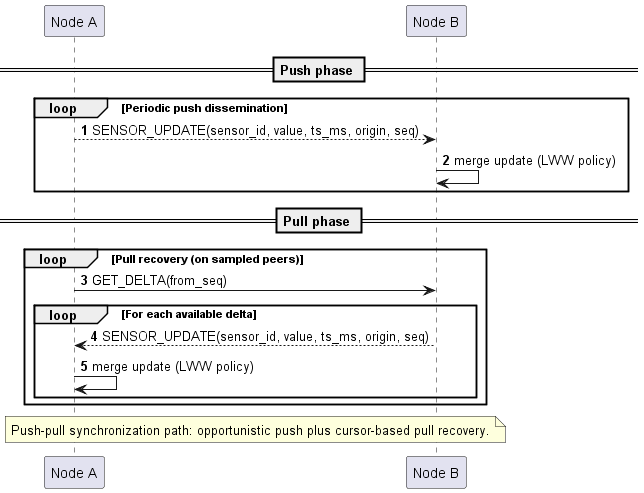

The diagram above was rendered by PlantUML. Its source (embedded in the PNG):
@startuml

autonumber
skinparam responseMessageBelowArrow true

participant "Node A" as A
participant "Node B" as B

== Push phase ==
loop Periodic push dissemination
  A --> B: SENSOR_UPDATE(sensor_id, value, ts_ms, origin, seq)
  B -> B: merge update (LWW policy)
end

== Pull phase ==
loop Pull recovery (on sampled peers)
  A -> B: GET_DELTA(from_seq)
  loop For each available delta
    B --> A: SENSOR_UPDATE(sensor_id, value, ts_ms, origin, seq)
    A -> A: merge update (LWW policy)
  end
end

note over A,B
Push-pull synchronization path: opportunistic push plus cursor-based pull recovery.
end note

@enduml